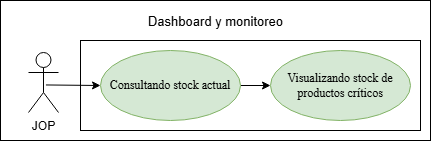

The diagram above was exported from draw.io. Its source (the exported page's mxGraphModel, read from the mxfile embedded in the PNG):
<mxGraphModel dx="1014" dy="1766" grid="1" gridSize="10" guides="1" tooltips="1" connect="1" arrows="1" fold="1" page="1" pageScale="1" pageWidth="827" pageHeight="1169" math="0" shadow="0">
  <root>
    <mxCell id="0" />
    <mxCell id="1" parent="0" />
    <mxCell id="l4dW3OeBSzsSOoBTaWRz-96" parent="1" style="rounded=0;whiteSpace=wrap;html=1;" value="" vertex="1">
      <mxGeometry height="140" width="430" x="100" y="-700" as="geometry" />
    </mxCell>
    <mxCell id="l4dW3OeBSzsSOoBTaWRz-97" parent="1" style="rounded=0;whiteSpace=wrap;html=1;" value="" vertex="1">
      <mxGeometry height="90" width="340" x="180" y="-660" as="geometry" />
    </mxCell>
    <mxCell id="l4dW3OeBSzsSOoBTaWRz-114" edge="1" parent="1" source="l4dW3OeBSzsSOoBTaWRz-115" style="rounded=0;orthogonalLoop=1;jettySize=auto;html=1;entryX=0;entryY=0.5;entryDx=0;entryDy=0;exitX=0.581;exitY=0.541;exitDx=0;exitDy=0;exitPerimeter=0;" target="l4dW3OeBSzsSOoBTaWRz-85">
      <mxGeometry relative="1" as="geometry">
        <Array as="points" />
        <mxPoint x="-85" y="-181" as="sourcePoint" />
        <mxPoint x="19" y="-176" as="targetPoint" />
      </mxGeometry>
    </mxCell>
    <mxCell id="l4dW3OeBSzsSOoBTaWRz-115" parent="1" style="shape=umlActor;verticalLabelPosition=bottom;verticalAlign=top;html=1;" value="JOP" vertex="1">
      <mxGeometry height="60" width="30" x="128" y="-648" as="geometry" />
    </mxCell>
    <mxCell id="l4dW3OeBSzsSOoBTaWRz-84" edge="1" parent="1" source="l4dW3OeBSzsSOoBTaWRz-85" style="rounded=0;orthogonalLoop=1;jettySize=auto;html=1;exitX=1;exitY=0.5;exitDx=0;exitDy=0;entryX=0;entryY=0.5;entryDx=0;entryDy=0;" target="l4dW3OeBSzsSOoBTaWRz-91">
      <mxGeometry relative="1" as="geometry">
        <mxPoint x="401" y="-614" as="targetPoint" />
      </mxGeometry>
    </mxCell>
    <mxCell id="l4dW3OeBSzsSOoBTaWRz-85" parent="1" style="ellipse;whiteSpace=wrap;html=1;fillColor=#d5e8d4;strokeColor=#82b366;" value="&lt;span style=&quot;font-family: &amp;quot;Times New Roman&amp;quot;, serif; white-space: pre-wrap; color: rgb(0, 0, 0);&quot;&gt;Consultando stock actual&lt;/span&gt;" vertex="1">
      <mxGeometry height="70" width="140" x="200" y="-650" as="geometry" />
    </mxCell>
    <mxCell id="l4dW3OeBSzsSOoBTaWRz-86" parent="1" style="text;html=1;whiteSpace=wrap;align=center;verticalAlign=middle;rounded=0;" value="&lt;font style=&quot;font-size: 13px;&quot;&gt;Dashboard y monitoreo&lt;/font&gt;" vertex="1">
      <mxGeometry height="30" width="164.75" x="232.63" y="-694" as="geometry" />
    </mxCell>
    <mxCell id="l4dW3OeBSzsSOoBTaWRz-91" parent="1" style="ellipse;whiteSpace=wrap;html=1;fillColor=#d5e8d4;strokeColor=#82b366;" value="&lt;span style=&quot;font-family: &amp;quot;Times New Roman&amp;quot;, serif; white-space: pre-wrap; color: rgb(0, 0, 0);&quot;&gt;Visualizando stock de productos críticos&lt;/span&gt;" vertex="1">
      <mxGeometry height="70" width="140" x="370" y="-650" as="geometry" />
    </mxCell>
  </root>
</mxGraphModel>